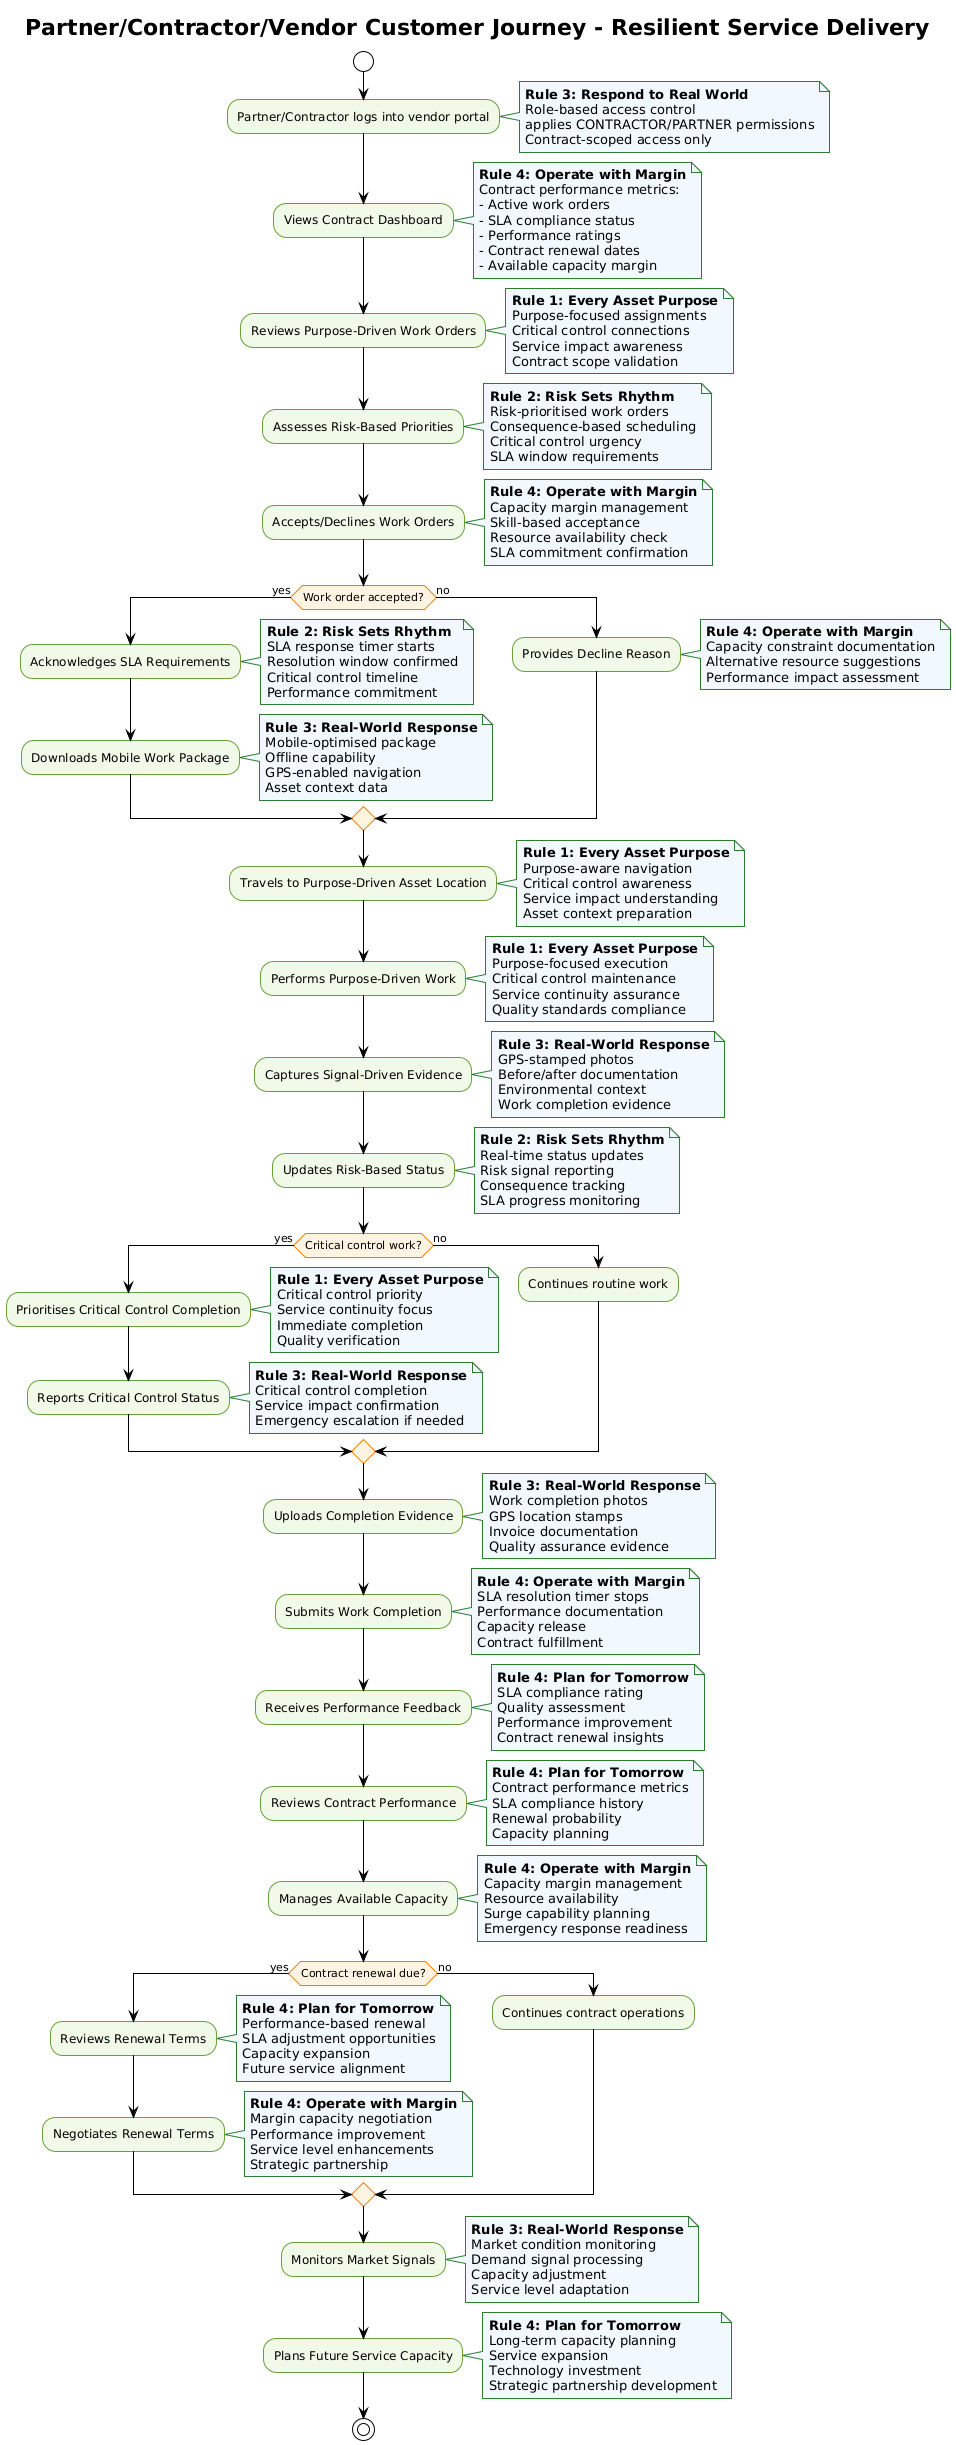

The diagram above was rendered by PlantUML. Its source (embedded in the PNG):
@startuml
!theme plain
skinparam backgroundColor #FFFFFF
skinparam activity {
  BackgroundColor #F1F8E9
  BorderColor #689F38
  FontColor #000000
}
skinparam activityDiamond {
  BackgroundColor #FFF3E0
  BorderColor #F57C00
  FontColor #000000
}
skinparam note {
  BackgroundColor #F0F8FF
  BorderColor #2E7D32
  FontColor #000000
}

title Partner/Contractor/Vendor Customer Journey - Resilient Service Delivery

start

:Partner/Contractor logs into vendor portal;
note right: **Rule 3: Respond to Real World**\nRole-based access control\napplies CONTRACTOR/PARTNER permissions\nContract-scoped access only

:Views Contract Dashboard;
note right: **Rule 4: Operate with Margin**\nContract performance metrics:\n- Active work orders\n- SLA compliance status\n- Performance ratings\n- Contract renewal dates\n- Available capacity margin

:Reviews Purpose-Driven Work Orders;
note right: **Rule 1: Every Asset Purpose**\nPurpose-focused assignments\nCritical control connections\nService impact awareness\nContract scope validation

:Assesses Risk-Based Priorities;
note right: **Rule 2: Risk Sets Rhythm**\nRisk-prioritised work orders\nConsequence-based scheduling\nCritical control urgency\nSLA window requirements

:Accepts/Declines Work Orders;
note right: **Rule 4: Operate with Margin**\nCapacity margin management\nSkill-based acceptance\nResource availability check\nSLA commitment confirmation

if (Work order accepted?) then (yes)
  :Acknowledges SLA Requirements;
  note right: **Rule 2: Risk Sets Rhythm**\nSLA response timer starts\nResolution window confirmed\nCritical control timeline\nPerformance commitment
  :Downloads Mobile Work Package;
  note right: **Rule 3: Real-World Response**\nMobile-optimised package\nOffline capability\nGPS-enabled navigation\nAsset context data
else (no)
  :Provides Decline Reason;
  note right: **Rule 4: Operate with Margin**\nCapacity constraint documentation\nAlternative resource suggestions\nPerformance impact assessment
endif

:Travels to Purpose-Driven Asset Location;
note right: **Rule 1: Every Asset Purpose**\nPurpose-aware navigation\nCritical control awareness\nService impact understanding\nAsset context preparation

:Performs Purpose-Driven Work;
note right: **Rule 1: Every Asset Purpose**\nPurpose-focused execution\nCritical control maintenance\nService continuity assurance\nQuality standards compliance

:Captures Signal-Driven Evidence;
note right: **Rule 3: Real-World Response**\nGPS-stamped photos\nBefore/after documentation\nEnvironmental context\nWork completion evidence

:Updates Risk-Based Status;
note right: **Rule 2: Risk Sets Rhythm**\nReal-time status updates\nRisk signal reporting\nConsequence tracking\nSLA progress monitoring

if (Critical control work?) then (yes)
  :Prioritises Critical Control Completion;
  note right: **Rule 1: Every Asset Purpose**\nCritical control priority\nService continuity focus\nImmediate completion\nQuality verification
  :Reports Critical Control Status;
  note right: **Rule 3: Real-World Response**\nCritical control completion\nService impact confirmation\nEmergency escalation if needed
else (no)
  :Continues routine work;
endif

:Uploads Completion Evidence;
note right: **Rule 3: Real-World Response**\nWork completion photos\nGPS location stamps\nInvoice documentation\nQuality assurance evidence

:Submits Work Completion;
note right: **Rule 4: Operate with Margin**\nSLA resolution timer stops\nPerformance documentation\nCapacity release\nContract fulfillment

:Receives Performance Feedback;
note right: **Rule 4: Plan for Tomorrow**\nSLA compliance rating\nQuality assessment\nPerformance improvement\nContract renewal insights

:Reviews Contract Performance;
note right: **Rule 4: Plan for Tomorrow**\nContract performance metrics\nSLA compliance history\nRenewal probability\nCapacity planning

:Manages Available Capacity;
note right: **Rule 4: Operate with Margin**\nCapacity margin management\nResource availability\nSurge capability planning\nEmergency response readiness

if (Contract renewal due?) then (yes)
  :Reviews Renewal Terms;
  note right: **Rule 4: Plan for Tomorrow**\nPerformance-based renewal\nSLA adjustment opportunities\nCapacity expansion\nFuture service alignment
  :Negotiates Renewal Terms;
  note right: **Rule 4: Operate with Margin**\nMargin capacity negotiation\nPerformance improvement\nService level enhancements\nStrategic partnership
else (no)
  :Continues contract operations;
endif

:Monitors Market Signals;
note right: **Rule 3: Real-World Response**\nMarket condition monitoring\nDemand signal processing\nCapacity adjustment\nService level adaptation

:Plans Future Service Capacity;
note right: **Rule 4: Plan for Tomorrow**\nLong-term capacity planning\nService expansion\nTechnology investment\nStrategic partnership development

stop
@enduml